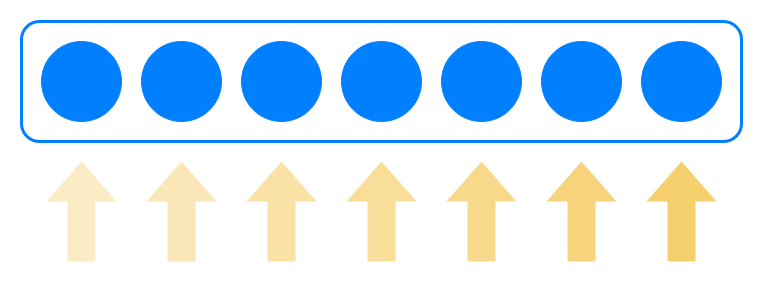

The diagram above was exported from draw.io. Its source (the exported page's mxGraphModel, read from the mxfile embedded in the PNG):
<mxGraphModel dx="1093" dy="771" grid="1" gridSize="10" guides="1" tooltips="1" connect="1" arrows="1" fold="1" page="1" pageScale="1" pageWidth="850" pageHeight="1100" math="0" shadow="0">
  <root>
    <mxCell id="0" />
    <mxCell id="1" parent="0" />
    <mxCell id="2" value="" style="rounded=1;whiteSpace=wrap;html=1;fillColor=none;strokeWidth=3;strokeColor=#007FFF;" vertex="1" parent="1">
      <mxGeometry x="40" y="40" width="720" height="120" as="geometry" />
    </mxCell>
    <mxCell id="3" value="" style="ellipse;whiteSpace=wrap;html=1;aspect=fixed;fillColor=#007FFF;strokeColor=#007FFF;" vertex="1" parent="1">
      <mxGeometry x="60" y="60" width="80" height="80" as="geometry" />
    </mxCell>
    <mxCell id="4" value="" style="ellipse;whiteSpace=wrap;html=1;aspect=fixed;fillColor=#007FFF;strokeColor=#007FFF;" vertex="1" parent="1">
      <mxGeometry x="160" y="60" width="80" height="80" as="geometry" />
    </mxCell>
    <mxCell id="5" value="" style="ellipse;whiteSpace=wrap;html=1;aspect=fixed;fillColor=#007FFF;strokeColor=#007FFF;" vertex="1" parent="1">
      <mxGeometry x="260" y="60" width="80" height="80" as="geometry" />
    </mxCell>
    <mxCell id="6" value="" style="ellipse;whiteSpace=wrap;html=1;aspect=fixed;fillColor=#007FFF;strokeColor=#007FFF;" vertex="1" parent="1">
      <mxGeometry x="360" y="60" width="80" height="80" as="geometry" />
    </mxCell>
    <mxCell id="7" value="" style="ellipse;whiteSpace=wrap;html=1;aspect=fixed;fillColor=#007FFF;strokeColor=#007FFF;" vertex="1" parent="1">
      <mxGeometry x="460" y="60" width="80" height="80" as="geometry" />
    </mxCell>
    <mxCell id="8" value="" style="ellipse;whiteSpace=wrap;html=1;aspect=fixed;fillColor=#007FFF;strokeColor=#007FFF;" vertex="1" parent="1">
      <mxGeometry x="560" y="60" width="80" height="80" as="geometry" />
    </mxCell>
    <mxCell id="9" value="" style="ellipse;whiteSpace=wrap;html=1;aspect=fixed;fillColor=#007FFF;strokeColor=#007FFF;" vertex="1" parent="1">
      <mxGeometry x="660" y="60" width="80" height="80" as="geometry" />
    </mxCell>
    <mxCell id="10" value="" style="html=1;shadow=0;dashed=0;align=center;verticalAlign=middle;shape=mxgraph.arrows2.arrow;dy=0.6;dx=40;direction=north;notch=0;fillColor=#F7D06E;strokeColor=none;opacity=40;" vertex="1" parent="1">
      <mxGeometry x="65" y="180" width="70" height="100" as="geometry" />
    </mxCell>
    <mxCell id="11" value="" style="html=1;shadow=0;dashed=0;align=center;verticalAlign=middle;shape=mxgraph.arrows2.arrow;dy=0.6;dx=40;direction=north;notch=0;fillColor=#F7D06E;strokeColor=none;opacity=50;" vertex="1" parent="1">
      <mxGeometry x="165" y="180" width="70" height="100" as="geometry" />
    </mxCell>
    <mxCell id="12" value="" style="html=1;shadow=0;dashed=0;align=center;verticalAlign=middle;shape=mxgraph.arrows2.arrow;dy=0.6;dx=40;direction=north;notch=0;fillColor=#F7D06E;strokeColor=none;opacity=60;" vertex="1" parent="1">
      <mxGeometry x="265" y="180" width="70" height="100" as="geometry" />
    </mxCell>
    <mxCell id="13" value="" style="html=1;shadow=0;dashed=0;align=center;verticalAlign=middle;shape=mxgraph.arrows2.arrow;dy=0.6;dx=40;direction=north;notch=0;fillColor=#F7D06E;strokeColor=none;opacity=70;" vertex="1" parent="1">
      <mxGeometry x="365" y="180" width="70" height="100" as="geometry" />
    </mxCell>
    <mxCell id="14" value="" style="html=1;shadow=0;dashed=0;align=center;verticalAlign=middle;shape=mxgraph.arrows2.arrow;dy=0.6;dx=40;direction=north;notch=0;fillColor=#F7D06E;strokeColor=none;opacity=80;" vertex="1" parent="1">
      <mxGeometry x="465" y="180" width="70" height="100" as="geometry" />
    </mxCell>
    <mxCell id="15" value="" style="html=1;shadow=0;dashed=0;align=center;verticalAlign=middle;shape=mxgraph.arrows2.arrow;dy=0.6;dx=40;direction=north;notch=0;fillColor=#F7D06E;strokeColor=none;opacity=90;" vertex="1" parent="1">
      <mxGeometry x="565" y="180" width="70" height="100" as="geometry" />
    </mxCell>
    <mxCell id="16" value="" style="html=1;shadow=0;dashed=0;align=center;verticalAlign=middle;shape=mxgraph.arrows2.arrow;dy=0.6;dx=40;direction=north;notch=0;fillColor=#F7D06E;strokeColor=none;" vertex="1" parent="1">
      <mxGeometry x="665" y="180" width="70" height="100" as="geometry" />
    </mxCell>
  </root>
</mxGraphModel>